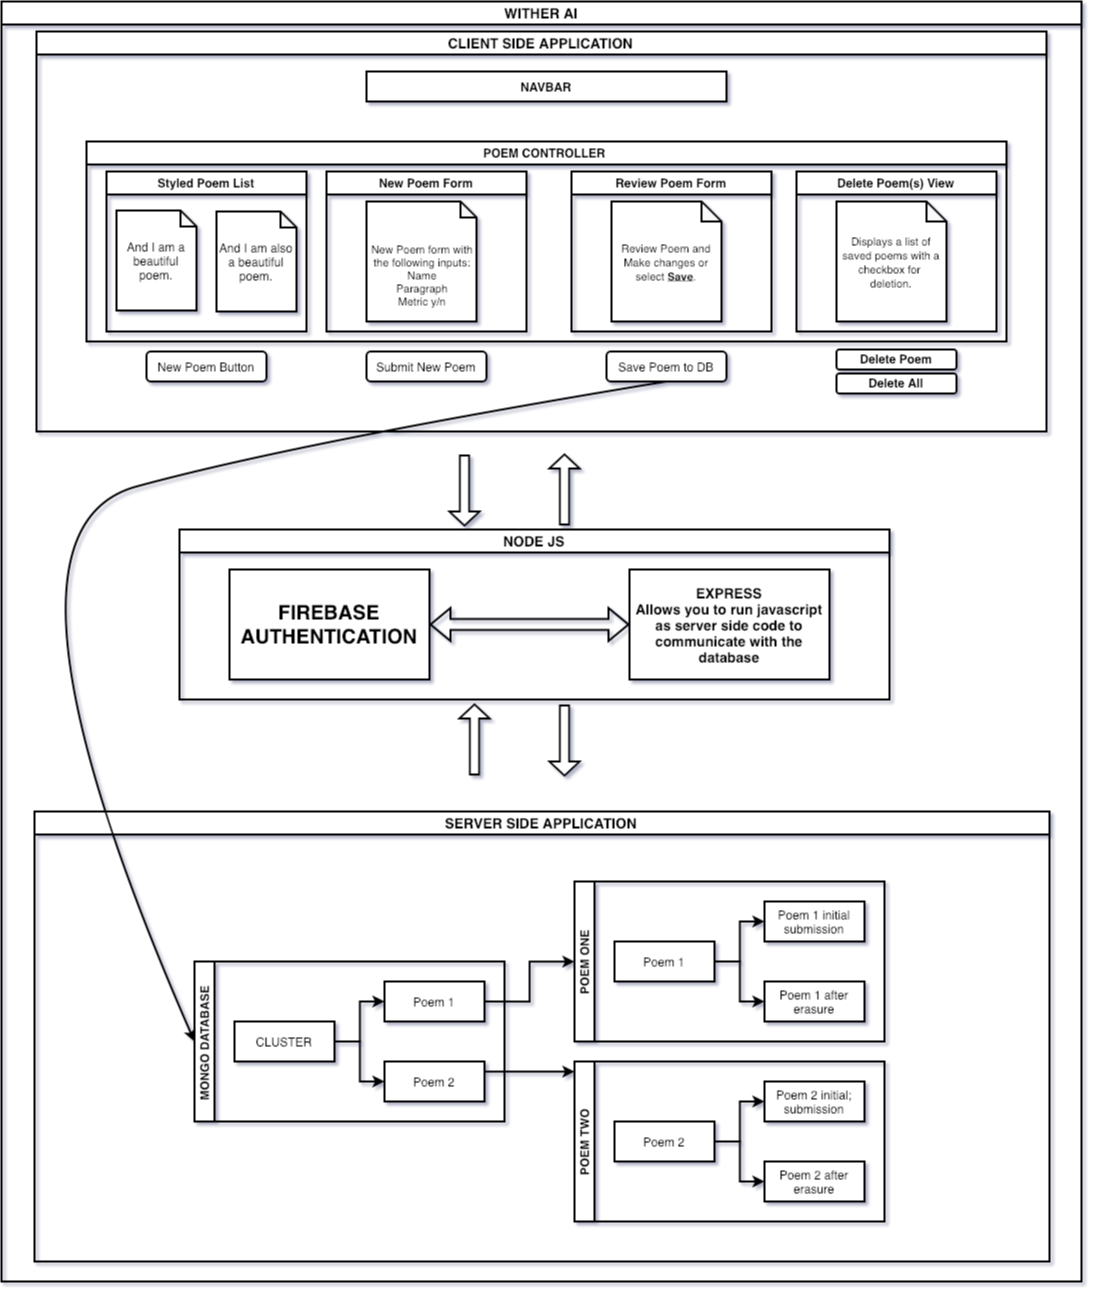

The diagram above was exported from draw.io. Its source (the exported page's mxGraphModel, read from the mxfile embedded in the PNG):
<mxGraphModel dx="1883" dy="1149" grid="1" gridSize="10" guides="1" tooltips="1" connect="1" arrows="1" fold="1" page="1" pageScale="1" pageWidth="1100" pageHeight="1300" math="0" shadow="0">
  <root>
    <mxCell id="0" />
    <mxCell id="1" parent="0" />
    <mxCell id="OzCmekG14GR5Qpgn9GdT-6" value="CLIENT SIDE APPLICATION" style="swimlane;startSize=23;strokeWidth=2;fontSize=14;" vertex="1" parent="1">
      <mxGeometry x="45" y="40" width="1010" height="400" as="geometry" />
    </mxCell>
    <mxCell id="OzCmekG14GR5Qpgn9GdT-7" value="&lt;b&gt;NAVBAR&lt;/b&gt;" style="rounded=0;whiteSpace=wrap;html=1;strokeWidth=2;" vertex="1" parent="OzCmekG14GR5Qpgn9GdT-6">
      <mxGeometry x="330" y="40" width="360" height="30" as="geometry" />
    </mxCell>
    <mxCell id="OzCmekG14GR5Qpgn9GdT-8" value="POEM CONTROLLER " style="swimlane;strokeWidth=2;" vertex="1" parent="OzCmekG14GR5Qpgn9GdT-6">
      <mxGeometry x="50" y="110" width="920" height="200" as="geometry" />
    </mxCell>
    <mxCell id="OzCmekG14GR5Qpgn9GdT-24" value="Styled Poem List" style="swimlane;strokeWidth=2;" vertex="1" parent="OzCmekG14GR5Qpgn9GdT-8">
      <mxGeometry x="20" y="30" width="200" height="160" as="geometry" />
    </mxCell>
    <mxCell id="OzCmekG14GR5Qpgn9GdT-25" value="And I am a beautiful poem." style="shape=note;whiteSpace=wrap;html=1;backgroundOutline=1;darkOpacity=0.05;size=16;strokeWidth=2;" vertex="1" parent="OzCmekG14GR5Qpgn9GdT-24">
      <mxGeometry x="10" y="39" width="80" height="100" as="geometry" />
    </mxCell>
    <mxCell id="OzCmekG14GR5Qpgn9GdT-26" value="And I am also a beautiful poem." style="shape=note;whiteSpace=wrap;html=1;backgroundOutline=1;darkOpacity=0.05;size=16;strokeWidth=2;" vertex="1" parent="OzCmekG14GR5Qpgn9GdT-24">
      <mxGeometry x="110" y="40" width="80" height="100" as="geometry" />
    </mxCell>
    <mxCell id="OzCmekG14GR5Qpgn9GdT-53" value="New Poem Form" style="swimlane;strokeWidth=2;" vertex="1" parent="OzCmekG14GR5Qpgn9GdT-8">
      <mxGeometry x="240" y="30" width="200" height="160" as="geometry" />
    </mxCell>
    <mxCell id="OzCmekG14GR5Qpgn9GdT-54" value="&lt;blockquote style=&quot;margin: 0 0 0 40px; border: none; padding: 0px;&quot;&gt;&lt;/blockquote&gt;&lt;div style=&quot;text-align: center;&quot;&gt;&lt;span style=&quot;font-size: 11px;&quot;&gt;&lt;br&gt;&lt;/span&gt;&lt;/div&gt;&lt;blockquote style=&quot;margin: 0 0 0 40px; border: none; padding: 0px;&quot;&gt;&lt;/blockquote&gt;&lt;div style=&quot;text-align: center;&quot;&gt;&lt;span style=&quot;font-size: 11px;&quot;&gt;&lt;br&gt;&lt;/span&gt;&lt;/div&gt;&lt;blockquote style=&quot;margin: 0 0 0 40px; border: none; padding: 0px;&quot;&gt;&lt;/blockquote&gt;&lt;span style=&quot;font-size: 11px;&quot;&gt;&lt;div style=&quot;text-align: center;&quot;&gt;New Poem form with the following inputs:&lt;/div&gt;&lt;/span&gt;&lt;blockquote style=&quot;margin: 0 0 0 40px; border: none; padding: 0px;&quot;&gt;&lt;/blockquote&gt;&lt;span style=&quot;font-size: 11px;&quot;&gt;&lt;div style=&quot;text-align: center;&quot;&gt;Name&lt;/div&gt;&lt;/span&gt;&lt;blockquote style=&quot;margin: 0 0 0 40px; border: none; padding: 0px;&quot;&gt;&lt;/blockquote&gt;&lt;span style=&quot;font-size: 11px;&quot;&gt;&lt;div style=&quot;text-align: center;&quot;&gt;Paragraph&lt;/div&gt;&lt;/span&gt;&lt;span style=&quot;font-size: 11px;&quot;&gt;&lt;div style=&quot;text-align: center;&quot;&gt;Metric y/n&lt;/div&gt;&lt;/span&gt;&lt;font&gt;&lt;div style=&quot;&quot;&gt;&lt;/div&gt;&lt;/font&gt;" style="shape=note;whiteSpace=wrap;html=1;backgroundOutline=1;darkOpacity=0.05;align=left;size=16;strokeWidth=2;" vertex="1" parent="OzCmekG14GR5Qpgn9GdT-53">
      <mxGeometry x="40" y="30" width="110" height="120" as="geometry" />
    </mxCell>
    <mxCell id="OzCmekG14GR5Qpgn9GdT-55" value="Review Poem Form" style="swimlane;strokeWidth=2;" vertex="1" parent="OzCmekG14GR5Qpgn9GdT-8">
      <mxGeometry x="485" y="30" width="200" height="160" as="geometry" />
    </mxCell>
    <mxCell id="OzCmekG14GR5Qpgn9GdT-56" value="&lt;span style=&quot;font-size: 11px;&quot;&gt;Review Poem and Make changes or select &lt;b&gt;&lt;u&gt;Save&lt;/u&gt;&lt;/b&gt;.&lt;/span&gt;" style="shape=note;whiteSpace=wrap;html=1;backgroundOutline=1;darkOpacity=0.05;align=center;size=20;strokeWidth=2;" vertex="1" parent="OzCmekG14GR5Qpgn9GdT-55">
      <mxGeometry x="40" y="30" width="110" height="120" as="geometry" />
    </mxCell>
    <mxCell id="OzCmekG14GR5Qpgn9GdT-57" value="Delete Poem(s) View" style="swimlane;strokeWidth=2;" vertex="1" parent="OzCmekG14GR5Qpgn9GdT-8">
      <mxGeometry x="710" y="30" width="200" height="160" as="geometry" />
    </mxCell>
    <mxCell id="OzCmekG14GR5Qpgn9GdT-58" value="&lt;span style=&quot;font-size: 11px;&quot;&gt;Displays a list of saved poems with a checkbox for &lt;br&gt;deletion.&lt;/span&gt;" style="shape=note;whiteSpace=wrap;html=1;backgroundOutline=1;darkOpacity=0.05;align=center;size=20;strokeWidth=2;" vertex="1" parent="OzCmekG14GR5Qpgn9GdT-57">
      <mxGeometry x="40" y="30" width="110" height="120" as="geometry" />
    </mxCell>
    <mxCell id="OzCmekG14GR5Qpgn9GdT-9" value="&lt;b style=&quot;line-height: 1.3;&quot;&gt;Delete Poem&lt;/b&gt;" style="rounded=1;whiteSpace=wrap;html=1;strokeWidth=2;" vertex="1" parent="OzCmekG14GR5Qpgn9GdT-6">
      <mxGeometry x="800" y="318" width="120" height="20" as="geometry" />
    </mxCell>
    <mxCell id="OzCmekG14GR5Qpgn9GdT-10" value="New Poem Button" style="rounded=1;whiteSpace=wrap;html=1;strokeWidth=2;" vertex="1" parent="OzCmekG14GR5Qpgn9GdT-6">
      <mxGeometry x="110" y="320" width="120" height="30" as="geometry" />
    </mxCell>
    <mxCell id="OzCmekG14GR5Qpgn9GdT-11" value="Submit New Poem" style="rounded=1;whiteSpace=wrap;html=1;strokeWidth=2;" vertex="1" parent="OzCmekG14GR5Qpgn9GdT-6">
      <mxGeometry x="330" y="320" width="120" height="30" as="geometry" />
    </mxCell>
    <mxCell id="OzCmekG14GR5Qpgn9GdT-12" value="Save Poem to DB" style="rounded=1;whiteSpace=wrap;html=1;strokeWidth=2;" vertex="1" parent="OzCmekG14GR5Qpgn9GdT-6">
      <mxGeometry x="570" y="320" width="120" height="30" as="geometry" />
    </mxCell>
    <mxCell id="OzCmekG14GR5Qpgn9GdT-59" value="&lt;b style=&quot;line-height: 1.3;&quot;&gt;Delete All&lt;/b&gt;" style="rounded=1;whiteSpace=wrap;html=1;strokeWidth=2;" vertex="1" parent="OzCmekG14GR5Qpgn9GdT-6">
      <mxGeometry x="800" y="342" width="120" height="20" as="geometry" />
    </mxCell>
    <mxCell id="OzCmekG14GR5Qpgn9GdT-67" value="NODE JS" style="swimlane;fontSize=14;strokeWidth=2;" vertex="1" parent="1">
      <mxGeometry x="188" y="538" width="710" height="170" as="geometry" />
    </mxCell>
    <mxCell id="OzCmekG14GR5Qpgn9GdT-72" value="&lt;font style=&quot;font-size: 14px;&quot;&gt;&lt;b style=&quot;font-size: 14px;&quot;&gt;EXPRESS&lt;br&gt;Allows you to run javascript as server side code to communicate with the database&lt;br&gt;&lt;/b&gt;&lt;/font&gt;" style="rounded=0;whiteSpace=wrap;html=1;fontSize=14;strokeWidth=2;" vertex="1" parent="OzCmekG14GR5Qpgn9GdT-67">
      <mxGeometry x="450" y="40" width="200" height="110" as="geometry" />
    </mxCell>
    <mxCell id="OzCmekG14GR5Qpgn9GdT-73" value="&lt;font style=&quot;font-size: 20px;&quot;&gt;&lt;b&gt;FIREBASE&lt;br&gt;AUTHENTICATION&lt;br&gt;&lt;/b&gt;&lt;/font&gt;" style="rounded=0;whiteSpace=wrap;html=1;fontSize=14;strokeWidth=2;" vertex="1" parent="OzCmekG14GR5Qpgn9GdT-67">
      <mxGeometry x="50" y="40" width="200" height="110" as="geometry" />
    </mxCell>
    <mxCell id="OzCmekG14GR5Qpgn9GdT-75" value="" style="shape=flexArrow;endArrow=classic;startArrow=classic;html=1;rounded=0;fontSize=20;strokeWidth=2;exitX=1;exitY=0.5;exitDx=0;exitDy=0;entryX=0;entryY=0.5;entryDx=0;entryDy=0;" edge="1" parent="OzCmekG14GR5Qpgn9GdT-67" source="OzCmekG14GR5Qpgn9GdT-73" target="OzCmekG14GR5Qpgn9GdT-72">
      <mxGeometry width="100" height="100" relative="1" as="geometry">
        <mxPoint x="440" y="160" as="sourcePoint" />
        <mxPoint x="540" y="60" as="targetPoint" />
      </mxGeometry>
    </mxCell>
    <mxCell id="OzCmekG14GR5Qpgn9GdT-71" value="SERVER SIDE APPLICATION" style="swimlane;fontSize=14;strokeWidth=2;" vertex="1" parent="1">
      <mxGeometry x="43" y="820" width="1015" height="450" as="geometry" />
    </mxCell>
    <mxCell id="OzCmekG14GR5Qpgn9GdT-83" value="MONGO DATABASE" style="swimlane;startSize=20;horizontal=0;childLayout=treeLayout;horizontalTree=1;resizable=0;containerType=tree;strokeWidth=2;" vertex="1" parent="OzCmekG14GR5Qpgn9GdT-71">
      <mxGeometry x="160" y="150" width="310" height="160" as="geometry" />
    </mxCell>
    <mxCell id="OzCmekG14GR5Qpgn9GdT-84" value="CLUSTER" style="whiteSpace=wrap;html=1;strokeWidth=2;" vertex="1" parent="OzCmekG14GR5Qpgn9GdT-83">
      <mxGeometry x="40" y="60" width="100" height="40" as="geometry" />
    </mxCell>
    <mxCell id="OzCmekG14GR5Qpgn9GdT-85" value="Poem 1" style="whiteSpace=wrap;html=1;strokeWidth=2;" vertex="1" parent="OzCmekG14GR5Qpgn9GdT-83">
      <mxGeometry x="190" y="20" width="100" height="40" as="geometry" />
    </mxCell>
    <mxCell id="OzCmekG14GR5Qpgn9GdT-86" value="" style="edgeStyle=elbowEdgeStyle;elbow=horizontal;html=1;rounded=0;strokeWidth=2;" edge="1" parent="OzCmekG14GR5Qpgn9GdT-83" source="OzCmekG14GR5Qpgn9GdT-84" target="OzCmekG14GR5Qpgn9GdT-85">
      <mxGeometry relative="1" as="geometry" />
    </mxCell>
    <mxCell id="OzCmekG14GR5Qpgn9GdT-87" value="Poem 2" style="whiteSpace=wrap;html=1;strokeWidth=2;" vertex="1" parent="OzCmekG14GR5Qpgn9GdT-83">
      <mxGeometry x="190" y="100" width="100" height="40" as="geometry" />
    </mxCell>
    <mxCell id="OzCmekG14GR5Qpgn9GdT-88" value="" style="edgeStyle=elbowEdgeStyle;elbow=horizontal;html=1;rounded=0;strokeWidth=2;" edge="1" parent="OzCmekG14GR5Qpgn9GdT-83" source="OzCmekG14GR5Qpgn9GdT-84" target="OzCmekG14GR5Qpgn9GdT-87">
      <mxGeometry relative="1" as="geometry" />
    </mxCell>
    <mxCell id="OzCmekG14GR5Qpgn9GdT-89" value="POEM ONE" style="swimlane;startSize=20;horizontal=0;childLayout=treeLayout;horizontalTree=1;resizable=0;containerType=tree;strokeWidth=2;" vertex="1" parent="OzCmekG14GR5Qpgn9GdT-71">
      <mxGeometry x="540" y="70" width="310" height="160" as="geometry" />
    </mxCell>
    <mxCell id="OzCmekG14GR5Qpgn9GdT-90" value="Poem 1" style="whiteSpace=wrap;html=1;strokeWidth=2;" vertex="1" parent="OzCmekG14GR5Qpgn9GdT-89">
      <mxGeometry x="40" y="60" width="100" height="40" as="geometry" />
    </mxCell>
    <mxCell id="OzCmekG14GR5Qpgn9GdT-91" value="Poem 1 initial submission" style="whiteSpace=wrap;html=1;strokeWidth=2;" vertex="1" parent="OzCmekG14GR5Qpgn9GdT-89">
      <mxGeometry x="190" y="20" width="100" height="40" as="geometry" />
    </mxCell>
    <mxCell id="OzCmekG14GR5Qpgn9GdT-92" value="" style="edgeStyle=elbowEdgeStyle;elbow=horizontal;html=1;rounded=0;strokeWidth=2;" edge="1" parent="OzCmekG14GR5Qpgn9GdT-89" source="OzCmekG14GR5Qpgn9GdT-90" target="OzCmekG14GR5Qpgn9GdT-91">
      <mxGeometry relative="1" as="geometry" />
    </mxCell>
    <mxCell id="OzCmekG14GR5Qpgn9GdT-93" value="Poem 1 after erasure" style="whiteSpace=wrap;html=1;strokeWidth=2;" vertex="1" parent="OzCmekG14GR5Qpgn9GdT-89">
      <mxGeometry x="190" y="100" width="100" height="40" as="geometry" />
    </mxCell>
    <mxCell id="OzCmekG14GR5Qpgn9GdT-94" value="" style="edgeStyle=elbowEdgeStyle;elbow=horizontal;html=1;rounded=0;strokeWidth=2;" edge="1" parent="OzCmekG14GR5Qpgn9GdT-89" source="OzCmekG14GR5Qpgn9GdT-90" target="OzCmekG14GR5Qpgn9GdT-93">
      <mxGeometry relative="1" as="geometry" />
    </mxCell>
    <mxCell id="OzCmekG14GR5Qpgn9GdT-81" value="" style="edgeStyle=orthogonalEdgeStyle;rounded=0;orthogonalLoop=1;jettySize=auto;html=1;strokeWidth=2;exitX=1;exitY=0.5;exitDx=0;exitDy=0;" edge="1" parent="OzCmekG14GR5Qpgn9GdT-71" source="OzCmekG14GR5Qpgn9GdT-85" target="OzCmekG14GR5Qpgn9GdT-89">
      <mxGeometry relative="1" as="geometry">
        <mxPoint x="610" y="180" as="sourcePoint" />
      </mxGeometry>
    </mxCell>
    <mxCell id="OzCmekG14GR5Qpgn9GdT-95" value="POEM TWO" style="swimlane;startSize=20;horizontal=0;childLayout=treeLayout;horizontalTree=1;resizable=0;containerType=tree;strokeWidth=2;" vertex="1" parent="OzCmekG14GR5Qpgn9GdT-71">
      <mxGeometry x="540" y="250" width="310" height="160" as="geometry" />
    </mxCell>
    <mxCell id="OzCmekG14GR5Qpgn9GdT-96" value="Poem 2" style="whiteSpace=wrap;html=1;strokeWidth=2;" vertex="1" parent="OzCmekG14GR5Qpgn9GdT-95">
      <mxGeometry x="40" y="60" width="100" height="40" as="geometry" />
    </mxCell>
    <mxCell id="OzCmekG14GR5Qpgn9GdT-97" value="Poem 2 initial; submission" style="whiteSpace=wrap;html=1;strokeWidth=2;" vertex="1" parent="OzCmekG14GR5Qpgn9GdT-95">
      <mxGeometry x="190" y="20" width="100" height="40" as="geometry" />
    </mxCell>
    <mxCell id="OzCmekG14GR5Qpgn9GdT-98" value="" style="edgeStyle=elbowEdgeStyle;elbow=horizontal;html=1;rounded=0;strokeWidth=2;" edge="1" parent="OzCmekG14GR5Qpgn9GdT-95" source="OzCmekG14GR5Qpgn9GdT-96" target="OzCmekG14GR5Qpgn9GdT-97">
      <mxGeometry relative="1" as="geometry" />
    </mxCell>
    <mxCell id="OzCmekG14GR5Qpgn9GdT-99" value="Poem 2 after erasure" style="whiteSpace=wrap;html=1;strokeWidth=2;" vertex="1" parent="OzCmekG14GR5Qpgn9GdT-95">
      <mxGeometry x="190" y="100" width="100" height="40" as="geometry" />
    </mxCell>
    <mxCell id="OzCmekG14GR5Qpgn9GdT-100" value="" style="edgeStyle=elbowEdgeStyle;elbow=horizontal;html=1;rounded=0;strokeWidth=2;" edge="1" parent="OzCmekG14GR5Qpgn9GdT-95" source="OzCmekG14GR5Qpgn9GdT-96" target="OzCmekG14GR5Qpgn9GdT-99">
      <mxGeometry relative="1" as="geometry" />
    </mxCell>
    <mxCell id="OzCmekG14GR5Qpgn9GdT-82" value="" style="edgeStyle=orthogonalEdgeStyle;rounded=0;orthogonalLoop=1;jettySize=auto;html=1;strokeWidth=2;exitX=1;exitY=0.5;exitDx=0;exitDy=0;" edge="1" parent="OzCmekG14GR5Qpgn9GdT-71" source="OzCmekG14GR5Qpgn9GdT-87" target="OzCmekG14GR5Qpgn9GdT-95">
      <mxGeometry relative="1" as="geometry">
        <Array as="points">
          <mxPoint x="610" y="260" />
          <mxPoint x="610" y="300" />
        </Array>
      </mxGeometry>
    </mxCell>
    <mxCell id="OzCmekG14GR5Qpgn9GdT-76" value="" style="shape=singleArrow;direction=north;whiteSpace=wrap;html=1;fontSize=14;strokeWidth=2;" vertex="1" parent="1">
      <mxGeometry x="558" y="463" width="30" height="70" as="geometry" />
    </mxCell>
    <mxCell id="OzCmekG14GR5Qpgn9GdT-77" value="" style="shape=singleArrow;direction=north;whiteSpace=wrap;html=1;fontSize=14;strokeWidth=2;" vertex="1" parent="1">
      <mxGeometry x="468" y="713" width="30" height="70" as="geometry" />
    </mxCell>
    <mxCell id="OzCmekG14GR5Qpgn9GdT-79" value="" style="shape=singleArrow;direction=south;whiteSpace=wrap;html=1;fontSize=14;strokeWidth=2;" vertex="1" parent="1">
      <mxGeometry x="458" y="464" width="30" height="70" as="geometry" />
    </mxCell>
    <mxCell id="OzCmekG14GR5Qpgn9GdT-80" value="" style="shape=singleArrow;direction=south;whiteSpace=wrap;html=1;fontSize=14;strokeWidth=2;" vertex="1" parent="1">
      <mxGeometry x="558" y="714" width="30" height="70" as="geometry" />
    </mxCell>
    <mxCell id="OzCmekG14GR5Qpgn9GdT-101" value="" style="curved=1;endArrow=classic;html=1;rounded=0;fontSize=14;strokeWidth=2;exitX=0.5;exitY=1;exitDx=0;exitDy=0;entryX=0;entryY=0.5;entryDx=0;entryDy=0;" edge="1" parent="1" source="OzCmekG14GR5Qpgn9GdT-12" target="OzCmekG14GR5Qpgn9GdT-83">
      <mxGeometry width="50" height="50" relative="1" as="geometry">
        <mxPoint x="680" y="830" as="sourcePoint" />
        <mxPoint x="200" y="1040" as="targetPoint" />
        <Array as="points">
          <mxPoint x="310" y="450" />
          <mxPoint x="-20" y="540" />
        </Array>
      </mxGeometry>
    </mxCell>
    <mxCell id="OzCmekG14GR5Qpgn9GdT-102" value="WITHER AI" style="swimlane;fontSize=14;strokeWidth=2;" vertex="1" parent="1">
      <mxGeometry x="10" y="10" width="1080" height="1280" as="geometry" />
    </mxCell>
  </root>
</mxGraphModel>